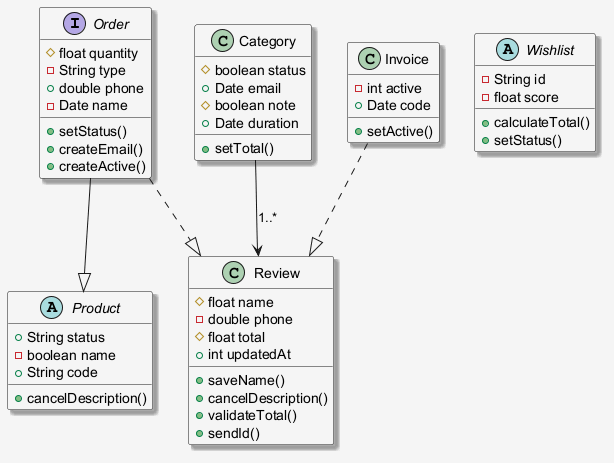

The diagram above was rendered by PlantUML. Its source (embedded in the PNG):
@startuml
skinparam shadowing false
skinparam backgroundColor #F5F5F5
skinparam shadowing true
interface Order {
  #float quantity
  -String type
  +double phone
  -Date name
  +setStatus()
  +createEmail()
  +createActive()
}
abstract class Wishlist {
  -String id
  -float score
  +calculateTotal()
  +setStatus()
}
class Category {
  #boolean status
  +Date email
  #boolean note
  +Date duration
  +setTotal()
}
class Review {
  #float name
  -double phone
  #float total
  +int updatedAt
  +saveName()
  +cancelDescription()
  +validateTotal()
  +sendId()
}
abstract class Product {
  +String status
  -boolean name
  +String code
  +cancelDescription()
}
class Invoice {
  -int active
  +Date code
  +setActive()
}
Invoice ..|> Review
Order ..|> Review
Order --|> Product
Category --> Review : "1..*"
@enduml